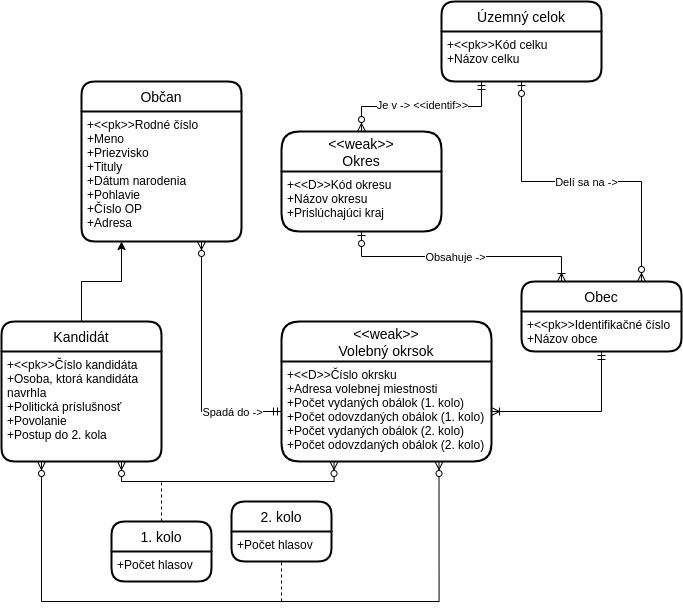

The diagram above was exported from draw.io. Its source (the exported page's mxGraphModel, read from the mxfile embedded in the PNG):
<mxGraphModel dx="2013" dy="720" grid="1" gridSize="10" guides="1" tooltips="1" connect="1" arrows="1" fold="1" page="1" pageScale="1" pageWidth="850" pageHeight="1100" math="0" shadow="0" extFonts="Permanent Marker^https://fonts.googleapis.com/css?family=Permanent+Marker">
  <root>
    <mxCell id="0" />
    <mxCell id="1" parent="0" />
    <mxCell id="Ey0mbUOxW5esHajHZs1a-1" value="Občan" style="swimlane;childLayout=stackLayout;horizontal=1;startSize=30;horizontalStack=0;rounded=1;fontSize=14;fontStyle=0;strokeWidth=2;resizeParent=0;resizeLast=1;shadow=0;dashed=0;align=center;" parent="1" vertex="1">
      <mxGeometry y="360" width="160" height="160" as="geometry" />
    </mxCell>
    <mxCell id="Ey0mbUOxW5esHajHZs1a-2" value="+&lt;&lt;pk&gt;&gt;Rodné číslo&#10;+Meno&#10;+Priezvisko&#10;+Tituly&#10;+Dátum narodenia&#10;+Pohlavie&#10;+Číslo OP&#10;+Adresa" style="align=left;strokeColor=none;fillColor=none;spacingLeft=4;fontSize=12;verticalAlign=top;resizable=0;rotatable=0;part=1;" parent="Ey0mbUOxW5esHajHZs1a-1" vertex="1">
      <mxGeometry y="30" width="160" height="130" as="geometry" />
    </mxCell>
    <mxCell id="Ey0mbUOxW5esHajHZs1a-3" value="Kandidát" style="swimlane;childLayout=stackLayout;horizontal=1;startSize=30;horizontalStack=0;rounded=1;fontSize=14;fontStyle=0;strokeWidth=2;resizeParent=0;resizeLast=1;shadow=0;dashed=0;align=center;" parent="1" vertex="1">
      <mxGeometry x="-80" y="600" width="160" height="140" as="geometry" />
    </mxCell>
    <mxCell id="Ey0mbUOxW5esHajHZs1a-4" value="+&lt;&lt;pk&gt;&gt;Číslo kandidáta&#10;+Osoba, ktorá kandidáta&#10;navrhla&#10;+Politická príslušnosť&#10;+Povolanie&#10;+Postup do 2. kola" style="align=left;strokeColor=none;fillColor=none;spacingLeft=4;fontSize=12;verticalAlign=top;resizable=0;rotatable=0;part=1;" parent="Ey0mbUOxW5esHajHZs1a-3" vertex="1">
      <mxGeometry y="30" width="160" height="110" as="geometry" />
    </mxCell>
    <mxCell id="Ey0mbUOxW5esHajHZs1a-5" value="Územný celok" style="swimlane;childLayout=stackLayout;horizontal=1;startSize=30;horizontalStack=0;rounded=1;fontSize=14;fontStyle=0;strokeWidth=2;resizeParent=0;resizeLast=1;shadow=0;dashed=0;align=center;" parent="1" vertex="1">
      <mxGeometry x="360" y="280" width="160" height="80" as="geometry" />
    </mxCell>
    <mxCell id="Ey0mbUOxW5esHajHZs1a-6" value="+&lt;&lt;pk&gt;&gt;Kód celku&#10;+Názov celku" style="align=left;strokeColor=none;fillColor=none;spacingLeft=4;fontSize=12;verticalAlign=top;resizable=0;rotatable=0;part=1;" parent="Ey0mbUOxW5esHajHZs1a-5" vertex="1">
      <mxGeometry y="30" width="160" height="50" as="geometry" />
    </mxCell>
    <mxCell id="Ey0mbUOxW5esHajHZs1a-21" style="edgeStyle=orthogonalEdgeStyle;rounded=0;orthogonalLoop=1;jettySize=auto;html=1;exitX=0.5;exitY=0;exitDx=0;exitDy=0;entryX=0.25;entryY=1;entryDx=0;entryDy=0;endArrow=ERmandOne;endFill=0;startArrow=ERzeroToMany;startFill=1;" parent="1" source="Ey0mbUOxW5esHajHZs1a-13" target="Ey0mbUOxW5esHajHZs1a-6" edge="1">
      <mxGeometry relative="1" as="geometry" />
    </mxCell>
    <mxCell id="Ey0mbUOxW5esHajHZs1a-29" value="Je v -&amp;gt; &amp;lt;&amp;lt;identif&amp;gt;&amp;gt;" style="edgeLabel;html=1;align=center;verticalAlign=middle;resizable=0;points=[];" parent="Ey0mbUOxW5esHajHZs1a-21" vertex="1" connectable="0">
      <mxGeometry x="-0.2333" y="2" relative="1" as="geometry">
        <mxPoint x="20" as="offset" />
      </mxGeometry>
    </mxCell>
    <mxCell id="Ey0mbUOxW5esHajHZs1a-13" value="&lt;&lt;weak&gt;&gt;&#10;Okres" style="swimlane;childLayout=stackLayout;horizontal=1;startSize=40;horizontalStack=0;rounded=1;fontSize=14;fontStyle=0;strokeWidth=2;resizeParent=0;resizeLast=1;shadow=0;dashed=0;align=center;" parent="1" vertex="1">
      <mxGeometry x="200" y="410" width="160" height="100" as="geometry" />
    </mxCell>
    <mxCell id="Ey0mbUOxW5esHajHZs1a-14" value="+&lt;&lt;D&gt;&gt;Kód okresu&#10;+Názov okresu&#10;+Prislúchajúci kraj" style="align=left;strokeColor=none;fillColor=none;spacingLeft=4;fontSize=12;verticalAlign=top;resizable=0;rotatable=0;part=1;" parent="Ey0mbUOxW5esHajHZs1a-13" vertex="1">
      <mxGeometry y="40" width="160" height="60" as="geometry" />
    </mxCell>
    <mxCell id="Ey0mbUOxW5esHajHZs1a-28" style="edgeStyle=orthogonalEdgeStyle;rounded=0;orthogonalLoop=1;jettySize=auto;html=1;exitX=0.75;exitY=0;exitDx=0;exitDy=0;entryX=0.5;entryY=1;entryDx=0;entryDy=0;endArrow=ERzeroToOne;endFill=1;startArrow=ERzeroToMany;startFill=1;" parent="1" source="Ey0mbUOxW5esHajHZs1a-15" target="Ey0mbUOxW5esHajHZs1a-6" edge="1">
      <mxGeometry relative="1" as="geometry" />
    </mxCell>
    <mxCell id="Ey0mbUOxW5esHajHZs1a-31" value="Delí sa na -&amp;gt;" style="edgeLabel;html=1;align=center;verticalAlign=middle;resizable=0;points=[];" parent="Ey0mbUOxW5esHajHZs1a-28" vertex="1" connectable="0">
      <mxGeometry x="-0.1671" relative="1" as="geometry">
        <mxPoint x="-23" as="offset" />
      </mxGeometry>
    </mxCell>
    <mxCell id="Ey0mbUOxW5esHajHZs1a-15" value="Obec" style="swimlane;childLayout=stackLayout;horizontal=1;startSize=30;horizontalStack=0;rounded=1;fontSize=14;fontStyle=0;strokeWidth=2;resizeParent=0;resizeLast=1;shadow=0;dashed=0;align=center;" parent="1" vertex="1">
      <mxGeometry x="440" y="560" width="160" height="70" as="geometry" />
    </mxCell>
    <mxCell id="Ey0mbUOxW5esHajHZs1a-16" value="+&lt;&lt;pk&gt;&gt;Identifikačné číslo&#10;+Názov obce" style="align=left;strokeColor=none;fillColor=none;spacingLeft=4;fontSize=12;verticalAlign=top;resizable=0;rotatable=0;part=1;" parent="Ey0mbUOxW5esHajHZs1a-15" vertex="1">
      <mxGeometry y="30" width="160" height="40" as="geometry" />
    </mxCell>
    <mxCell id="Ey0mbUOxW5esHajHZs1a-17" value="&lt;&lt;weak&gt;&gt;&#10;Volebný okrsok" style="swimlane;childLayout=stackLayout;horizontal=1;startSize=40;horizontalStack=0;rounded=1;fontSize=14;fontStyle=0;strokeWidth=2;resizeParent=0;resizeLast=1;shadow=0;dashed=0;align=center;" parent="1" vertex="1">
      <mxGeometry x="200" y="600" width="210" height="140" as="geometry" />
    </mxCell>
    <mxCell id="Ey0mbUOxW5esHajHZs1a-18" value="+&lt;&lt;D&gt;&gt;Číslo okrsku&#10;+Adresa volebnej miestnosti&#10;+Počet vydaných obálok (1. kolo)&#10;+Počet odovzdaných obálok (1. kolo)&#10;+Počet vydaných obálok (2. kolo)&#10;+Počet odovzdaných obálok (2. kolo)" style="align=left;strokeColor=none;fillColor=none;spacingLeft=4;fontSize=12;verticalAlign=top;resizable=0;rotatable=0;part=1;" parent="Ey0mbUOxW5esHajHZs1a-17" vertex="1">
      <mxGeometry y="40" width="210" height="100" as="geometry" />
    </mxCell>
    <mxCell id="Ey0mbUOxW5esHajHZs1a-30" style="edgeStyle=orthogonalEdgeStyle;rounded=0;orthogonalLoop=1;jettySize=auto;html=1;exitX=0.5;exitY=1;exitDx=0;exitDy=0;entryX=0.25;entryY=0;entryDx=0;entryDy=0;endArrow=ERoneToMany;endFill=0;startArrow=ERzeroToOne;startFill=1;" parent="1" source="Ey0mbUOxW5esHajHZs1a-14" target="Ey0mbUOxW5esHajHZs1a-15" edge="1">
      <mxGeometry relative="1" as="geometry" />
    </mxCell>
    <mxCell id="Ey0mbUOxW5esHajHZs1a-32" value="Obsahuje -&amp;gt;" style="edgeLabel;html=1;align=center;verticalAlign=middle;resizable=0;points=[];" parent="Ey0mbUOxW5esHajHZs1a-30" vertex="1" connectable="0">
      <mxGeometry x="-0.2889" y="1" relative="1" as="geometry">
        <mxPoint x="30" y="1" as="offset" />
      </mxGeometry>
    </mxCell>
    <mxCell id="Ey0mbUOxW5esHajHZs1a-33" style="edgeStyle=orthogonalEdgeStyle;rounded=0;orthogonalLoop=1;jettySize=auto;html=1;exitX=0.5;exitY=1;exitDx=0;exitDy=0;entryX=1;entryY=0.5;entryDx=0;entryDy=0;startArrow=ERmandOne;startFill=0;endArrow=ERoneToMany;endFill=0;" parent="1" source="Ey0mbUOxW5esHajHZs1a-16" target="Ey0mbUOxW5esHajHZs1a-18" edge="1">
      <mxGeometry relative="1" as="geometry" />
    </mxCell>
    <mxCell id="Ey0mbUOxW5esHajHZs1a-34" style="edgeStyle=orthogonalEdgeStyle;rounded=0;orthogonalLoop=1;jettySize=auto;html=1;exitX=0.75;exitY=1;exitDx=0;exitDy=0;entryX=0;entryY=0.5;entryDx=0;entryDy=0;startArrow=ERzeroToMany;startFill=1;endArrow=ERmandOne;endFill=0;" parent="1" source="Ey0mbUOxW5esHajHZs1a-2" target="Ey0mbUOxW5esHajHZs1a-18" edge="1">
      <mxGeometry relative="1" as="geometry" />
    </mxCell>
    <mxCell id="Ey0mbUOxW5esHajHZs1a-35" value="Spadá do -&amp;gt;" style="edgeLabel;html=1;align=center;verticalAlign=middle;resizable=0;points=[];" parent="Ey0mbUOxW5esHajHZs1a-34" vertex="1" connectable="0">
      <mxGeometry x="-0.4187" y="-5" relative="1" as="geometry">
        <mxPoint x="35" y="97" as="offset" />
      </mxGeometry>
    </mxCell>
    <mxCell id="Ey0mbUOxW5esHajHZs1a-36" style="edgeStyle=orthogonalEdgeStyle;rounded=0;orthogonalLoop=1;jettySize=auto;html=1;exitX=0.5;exitY=0;exitDx=0;exitDy=0;entryX=0.25;entryY=1;entryDx=0;entryDy=0;startArrow=none;startFill=0;endArrow=classic;endFill=1;" parent="1" source="Ey0mbUOxW5esHajHZs1a-3" target="Ey0mbUOxW5esHajHZs1a-2" edge="1">
      <mxGeometry relative="1" as="geometry" />
    </mxCell>
    <mxCell id="Ey0mbUOxW5esHajHZs1a-45" style="edgeStyle=orthogonalEdgeStyle;rounded=0;orthogonalLoop=1;jettySize=auto;html=1;exitX=0.75;exitY=1;exitDx=0;exitDy=0;entryX=0.25;entryY=1;entryDx=0;entryDy=0;startArrow=ERzeroToMany;startFill=1;endArrow=ERzeroToMany;endFill=1;" parent="1" source="Ey0mbUOxW5esHajHZs1a-4" target="Ey0mbUOxW5esHajHZs1a-18" edge="1">
      <mxGeometry relative="1" as="geometry" />
    </mxCell>
    <mxCell id="Ey0mbUOxW5esHajHZs1a-46" value="" style="endArrow=none;dashed=1;html=1;" parent="1" edge="1">
      <mxGeometry width="50" height="50" relative="1" as="geometry">
        <mxPoint x="80" y="800" as="sourcePoint" />
        <mxPoint x="80" y="760" as="targetPoint" />
      </mxGeometry>
    </mxCell>
    <mxCell id="Ey0mbUOxW5esHajHZs1a-47" value="1. kolo" style="swimlane;childLayout=stackLayout;horizontal=1;startSize=30;horizontalStack=0;rounded=1;fontSize=14;fontStyle=0;strokeWidth=2;resizeParent=0;resizeLast=1;shadow=0;dashed=0;align=center;" parent="1" vertex="1">
      <mxGeometry x="30" y="800" width="100" height="60" as="geometry" />
    </mxCell>
    <mxCell id="Ey0mbUOxW5esHajHZs1a-48" value="+Počet hlasov" style="align=left;strokeColor=none;fillColor=none;spacingLeft=4;fontSize=12;verticalAlign=top;resizable=0;rotatable=0;part=1;" parent="Ey0mbUOxW5esHajHZs1a-47" vertex="1">
      <mxGeometry y="30" width="100" height="30" as="geometry" />
    </mxCell>
    <mxCell id="Ey0mbUOxW5esHajHZs1a-49" style="edgeStyle=orthogonalEdgeStyle;rounded=0;orthogonalLoop=1;jettySize=auto;html=1;exitX=0.25;exitY=1;exitDx=0;exitDy=0;entryX=0.75;entryY=1;entryDx=0;entryDy=0;startArrow=ERzeroToMany;startFill=1;endArrow=ERzeroToMany;endFill=1;" parent="1" source="Ey0mbUOxW5esHajHZs1a-4" target="Ey0mbUOxW5esHajHZs1a-18" edge="1">
      <mxGeometry relative="1" as="geometry">
        <Array as="points">
          <mxPoint x="-40" y="880" />
          <mxPoint x="358" y="880" />
        </Array>
      </mxGeometry>
    </mxCell>
    <mxCell id="Ey0mbUOxW5esHajHZs1a-51" value="" style="endArrow=none;dashed=1;html=1;" parent="1" edge="1">
      <mxGeometry width="50" height="50" relative="1" as="geometry">
        <mxPoint x="200" y="880" as="sourcePoint" />
        <mxPoint x="200" y="840" as="targetPoint" />
      </mxGeometry>
    </mxCell>
    <mxCell id="Ey0mbUOxW5esHajHZs1a-52" value="2. kolo" style="swimlane;childLayout=stackLayout;horizontal=1;startSize=30;horizontalStack=0;rounded=1;fontSize=14;fontStyle=0;strokeWidth=2;resizeParent=0;resizeLast=1;shadow=0;dashed=0;align=center;" parent="1" vertex="1">
      <mxGeometry x="150" y="780" width="100" height="60" as="geometry" />
    </mxCell>
    <mxCell id="Ey0mbUOxW5esHajHZs1a-53" value="+Počet hlasov" style="align=left;strokeColor=none;fillColor=none;spacingLeft=4;fontSize=12;verticalAlign=top;resizable=0;rotatable=0;part=1;" parent="Ey0mbUOxW5esHajHZs1a-52" vertex="1">
      <mxGeometry y="30" width="100" height="30" as="geometry" />
    </mxCell>
  </root>
</mxGraphModel>